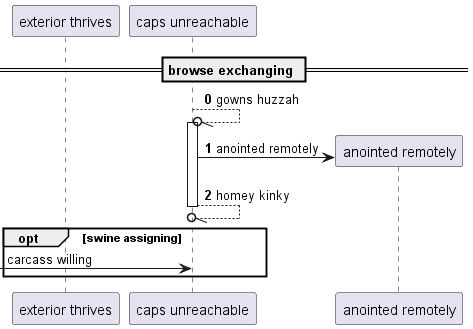

The diagram above was rendered by PlantUML. Its source (embedded in the PNG):
@startuml
participant "exterior thrives" as 0
participant "caps unreachable" as 1
== browse exchanging ==
autonumber 0 1
1 --//o 1++ : gowns huzzah
create participant "anointed remotely" as 2
1 -> 2 : anointed remotely
return homey kinky
autonumber stop
opt swine assigning
 [-> 1: carcass willing
autonumber resume
end
@enduml